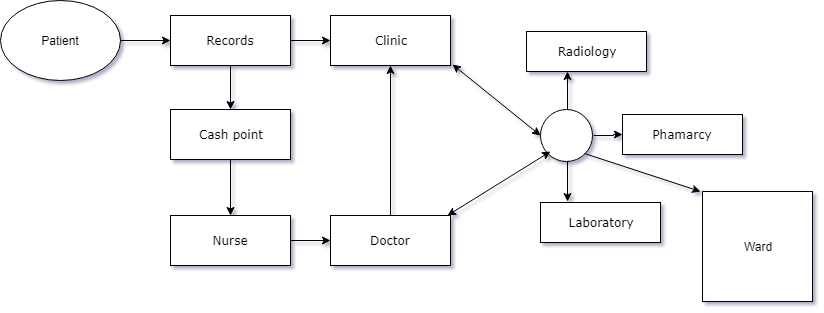

The diagram above was exported from draw.io. Its source (the exported page's mxGraphModel, read from the mxfile embedded in the PNG):
<mxGraphModel dx="1394" dy="774" grid="1" gridSize="10" guides="1" tooltips="1" connect="1" arrows="1" fold="1" page="1" pageScale="1" pageWidth="1100" pageHeight="850" background="#ffffff" math="0" shadow="0">
  <root>
    <mxCell id="0" />
    <mxCell id="1" parent="0" />
    <mxCell id="-4guZCtws4juxZOwQ5jU-19" value="" style="edgeStyle=orthogonalEdgeStyle;rounded=0;orthogonalLoop=1;jettySize=auto;html=1;" edge="1" parent="1" source="17472293e6e8944d-30" target="-4guZCtws4juxZOwQ5jU-6">
      <mxGeometry relative="1" as="geometry" />
    </mxCell>
    <mxCell id="-4guZCtws4juxZOwQ5jU-25" value="" style="edgeStyle=orthogonalEdgeStyle;rounded=0;orthogonalLoop=1;jettySize=auto;html=1;" edge="1" parent="1" source="17472293e6e8944d-30" target="-4guZCtws4juxZOwQ5jU-24">
      <mxGeometry relative="1" as="geometry" />
    </mxCell>
    <mxCell id="17472293e6e8944d-30" value="Records" style="whiteSpace=wrap;html=1;rounded=0;shadow=0;comic=0;labelBackgroundColor=none;strokeColor=#000000;strokeWidth=1;fillColor=#FFFFFF;fontFamily=Verdana;fontSize=12;fontColor=#000000;align=center;" parent="1" vertex="1">
      <mxGeometry x="210" y="144" width="120" height="50" as="geometry" />
    </mxCell>
    <mxCell id="-4guZCtws4juxZOwQ5jU-11" value="" style="edgeStyle=orthogonalEdgeStyle;rounded=0;orthogonalLoop=1;jettySize=auto;html=1;" edge="1" parent="1" source="-4guZCtws4juxZOwQ5jU-6" target="-4guZCtws4juxZOwQ5jU-10">
      <mxGeometry relative="1" as="geometry" />
    </mxCell>
    <mxCell id="-4guZCtws4juxZOwQ5jU-6" value="Cash point" style="whiteSpace=wrap;html=1;rounded=0;shadow=0;comic=0;labelBackgroundColor=none;strokeColor=#000000;strokeWidth=1;fillColor=#FFFFFF;fontFamily=Verdana;fontSize=12;fontColor=#000000;align=center;" vertex="1" parent="1">
      <mxGeometry x="210" y="238" width="120" height="50" as="geometry" />
    </mxCell>
    <mxCell id="-4guZCtws4juxZOwQ5jU-13" value="" style="edgeStyle=orthogonalEdgeStyle;rounded=0;orthogonalLoop=1;jettySize=auto;html=1;" edge="1" parent="1" source="-4guZCtws4juxZOwQ5jU-10" target="-4guZCtws4juxZOwQ5jU-12">
      <mxGeometry relative="1" as="geometry" />
    </mxCell>
    <mxCell id="-4guZCtws4juxZOwQ5jU-10" value="Nurse" style="whiteSpace=wrap;html=1;rounded=0;shadow=0;comic=0;labelBackgroundColor=none;strokeColor=#000000;strokeWidth=1;fillColor=#FFFFFF;fontFamily=Verdana;fontSize=12;fontColor=#000000;align=center;" vertex="1" parent="1">
      <mxGeometry x="210" y="344" width="120" height="50" as="geometry" />
    </mxCell>
    <mxCell id="-4guZCtws4juxZOwQ5jU-12" value="Doctor" style="whiteSpace=wrap;html=1;rounded=0;shadow=0;comic=0;labelBackgroundColor=none;strokeColor=#000000;strokeWidth=1;fillColor=#FFFFFF;fontFamily=Verdana;fontSize=12;fontColor=#000000;align=center;" vertex="1" parent="1">
      <mxGeometry x="370" y="344" width="120" height="50" as="geometry" />
    </mxCell>
    <mxCell id="-4guZCtws4juxZOwQ5jU-5" value="" style="edgeStyle=orthogonalEdgeStyle;rounded=0;orthogonalLoop=1;jettySize=auto;html=1;" edge="1" parent="1" source="-4guZCtws4juxZOwQ5jU-1" target="17472293e6e8944d-30">
      <mxGeometry relative="1" as="geometry" />
    </mxCell>
    <mxCell id="-4guZCtws4juxZOwQ5jU-1" value="Patient" style="ellipse;whiteSpace=wrap;html=1;" vertex="1" parent="1">
      <mxGeometry x="40" y="129" width="120" height="80" as="geometry" />
    </mxCell>
    <mxCell id="-4guZCtws4juxZOwQ5jU-20" value="Phamarcy" style="whiteSpace=wrap;html=1;rounded=0;shadow=0;comic=0;labelBackgroundColor=none;strokeColor=#000000;strokeWidth=1;fillColor=#FFFFFF;fontFamily=Verdana;fontSize=12;fontColor=#000000;align=center;" vertex="1" parent="1">
      <mxGeometry x="662" y="243" width="120" height="40" as="geometry" />
    </mxCell>
    <mxCell id="-4guZCtws4juxZOwQ5jU-24" value="Clinic" style="whiteSpace=wrap;html=1;rounded=0;shadow=0;comic=0;labelBackgroundColor=none;strokeColor=#000000;strokeWidth=1;fillColor=#FFFFFF;fontFamily=Verdana;fontSize=12;fontColor=#000000;align=center;" vertex="1" parent="1">
      <mxGeometry x="370" y="144" width="120" height="50" as="geometry" />
    </mxCell>
    <mxCell id="-4guZCtws4juxZOwQ5jU-33" value="" style="edgeStyle=orthogonalEdgeStyle;rounded=0;orthogonalLoop=1;jettySize=auto;html=1;" edge="1" parent="1" target="-4guZCtws4juxZOwQ5jU-20">
      <mxGeometry relative="1" as="geometry">
        <mxPoint x="633" y="264" as="sourcePoint" />
      </mxGeometry>
    </mxCell>
    <mxCell id="-4guZCtws4juxZOwQ5jU-35" value="" style="edgeStyle=orthogonalEdgeStyle;rounded=0;orthogonalLoop=1;jettySize=auto;html=1;" edge="1" parent="1">
      <mxGeometry relative="1" as="geometry">
        <mxPoint x="607" y="290" as="sourcePoint" />
        <mxPoint x="607" y="330" as="targetPoint" />
      </mxGeometry>
    </mxCell>
    <mxCell id="-4guZCtws4juxZOwQ5jU-40" value="" style="edgeStyle=orthogonalEdgeStyle;rounded=0;orthogonalLoop=1;jettySize=auto;html=1;" edge="1" parent="1">
      <mxGeometry relative="1" as="geometry">
        <mxPoint x="607" y="238" as="sourcePoint" />
        <mxPoint x="607" y="200" as="targetPoint" />
      </mxGeometry>
    </mxCell>
    <mxCell id="-4guZCtws4juxZOwQ5jU-28" value="" style="ellipse;whiteSpace=wrap;html=1;aspect=fixed;" vertex="1" parent="1">
      <mxGeometry x="580" y="238" width="52" height="52" as="geometry" />
    </mxCell>
    <mxCell id="-4guZCtws4juxZOwQ5jU-38" value="Laboratory" style="whiteSpace=wrap;html=1;rounded=0;shadow=0;comic=0;labelBackgroundColor=none;strokeColor=#000000;strokeWidth=1;fillColor=#FFFFFF;fontFamily=Verdana;fontSize=12;fontColor=#000000;align=center;" vertex="1" parent="1">
      <mxGeometry x="580" y="331" width="120" height="40" as="geometry" />
    </mxCell>
    <mxCell id="-4guZCtws4juxZOwQ5jU-41" value="Radiology" style="whiteSpace=wrap;html=1;rounded=0;shadow=0;comic=0;labelBackgroundColor=none;strokeColor=#000000;strokeWidth=1;fillColor=#FFFFFF;fontFamily=Verdana;fontSize=12;fontColor=#000000;align=center;" vertex="1" parent="1">
      <mxGeometry x="566" y="160" width="120" height="40" as="geometry" />
    </mxCell>
    <mxCell id="-4guZCtws4juxZOwQ5jU-52" value="" style="endArrow=classic;startArrow=classic;html=1;entryX=0.975;entryY=0;entryDx=0;entryDy=0;entryPerimeter=0;exitX=0.192;exitY=0.808;exitDx=0;exitDy=0;exitPerimeter=0;" edge="1" parent="1" source="-4guZCtws4juxZOwQ5jU-28" target="-4guZCtws4juxZOwQ5jU-12">
      <mxGeometry width="50" height="50" relative="1" as="geometry">
        <mxPoint x="580" y="280" as="sourcePoint" />
        <mxPoint x="490" y="340" as="targetPoint" />
      </mxGeometry>
    </mxCell>
    <mxCell id="-4guZCtws4juxZOwQ5jU-53" value="" style="endArrow=classic;startArrow=classic;html=1;exitX=1.017;exitY=0.98;exitDx=0;exitDy=0;exitPerimeter=0;" edge="1" parent="1" source="-4guZCtws4juxZOwQ5jU-24">
      <mxGeometry width="50" height="50" relative="1" as="geometry">
        <mxPoint x="490" y="200" as="sourcePoint" />
        <mxPoint x="580" y="264" as="targetPoint" />
      </mxGeometry>
    </mxCell>
    <mxCell id="-4guZCtws4juxZOwQ5jU-54" value="" style="endArrow=classic;html=1;exitX=0.5;exitY=0;exitDx=0;exitDy=0;" edge="1" parent="1" source="-4guZCtws4juxZOwQ5jU-12" target="-4guZCtws4juxZOwQ5jU-24">
      <mxGeometry width="50" height="50" relative="1" as="geometry">
        <mxPoint x="360" y="344" as="sourcePoint" />
        <mxPoint x="410" y="294" as="targetPoint" />
      </mxGeometry>
    </mxCell>
    <mxCell id="-4guZCtws4juxZOwQ5jU-55" value="Ward" style="whiteSpace=wrap;html=1;aspect=fixed;" vertex="1" parent="1">
      <mxGeometry x="742" y="320" width="110" height="110" as="geometry" />
    </mxCell>
    <mxCell id="-4guZCtws4juxZOwQ5jU-56" value="" style="endArrow=classic;html=1;exitX=1;exitY=1;exitDx=0;exitDy=0;" edge="1" parent="1" source="-4guZCtws4juxZOwQ5jU-28">
      <mxGeometry width="50" height="50" relative="1" as="geometry">
        <mxPoint x="40" y="500" as="sourcePoint" />
        <mxPoint x="740" y="320" as="targetPoint" />
      </mxGeometry>
    </mxCell>
  </root>
</mxGraphModel>